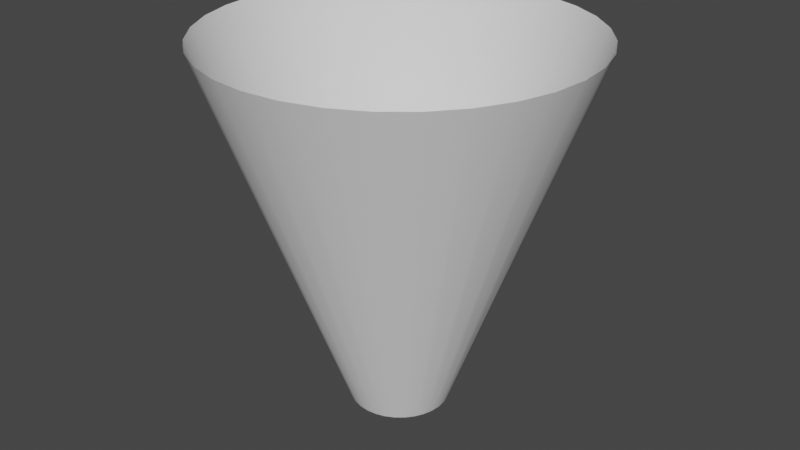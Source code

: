 # Source: SpaceTrip_cone_for_ShaderGraph.blend  (saved by Blender 3.6.13; exported with 4.5.12 LTS)
import bpy
from mathutils import Matrix  # noqa: F401  (used for matrix-valued properties, if any)

bpy.ops.wm.read_factory_settings(use_empty=True)
scene = bpy.context.scene
scene.name = 'Scene'

# ---- collections
col_collection = bpy.data.collections.new('Collection'); scene.collection.children.link(col_collection)

# ---- world
world_world = bpy.data.worlds.new('World'); scene.world = world_world
world_world.use_nodes = True; world_world.node_tree.nodes.clear()
_N = world_world.node_tree.nodes; _L = world_world.node_tree.links
n0 = _N.new('ShaderNodeOutputWorld'); n0.name = 'World Output'; n0.location = (300, 300)
n1 = _N.new('ShaderNodeBackground'); n1.name = 'Background'; n1.location = (10, 300)
n1.inputs[0].default_value = (0.05088, 0.05088, 0.05088, 1.0)
_L.new(n1.outputs[0], n0.inputs[0])
n0.is_active_output = True
world_world.color = (0.05088, 0.05088, 0.05088)
world_world.use_sun_shadow = False
world_world.sun_shadow_jitter_overblur = 0.0

# ---- meshes
me_cylinder = bpy.data.meshes.new('Cylinder')
me_cylinder.from_pydata([(8.853e-09, 0.2688, -1.0), (0.0, 1.0, 1.0), (0.05244, 0.2636, -1.0), (0.1951, 0.9808, 1.0), (0.1029, 0.2483, -1.0), (0.3827, 0.9239, 1.0), (0.1493, 0.2235, -1.0), (0.5556, 0.8315, 1.0), (0.1901, 0.1901, -1.0), (0.7071, 0.7071, 1.0), (0.2235, 0.1493, -1.0), (0.8315, 0.5556, 1.0), (0.2483, 0.1029, -1.0), (0.9239, 0.3827, 1.0), (0.2636, 0.05244, -1.0), (0.9808, 0.1951, 1.0), (0.2688, 1.09e-08, -1.0), (1.0, 0.0, 1.0), (0.2636, -0.05244, -1.0), (0.9808, -0.1951, 1.0), (0.2483, -0.1029, -1.0), (0.9239, -0.3827, 1.0), (0.2235, -0.1493, -1.0), (0.8315, -0.5556, 1.0), (0.1901, -0.1901, -1.0), (0.7071, -0.7071, 1.0), (0.1493, -0.2235, -1.0), (0.5556, -0.8315, 1.0), (0.1029, -0.2483, -1.0), (0.3827, -0.9239, 1.0), (0.05244, -0.2636, -1.0), (0.1951, -0.9808, 1.0), (8.853e-09, -0.2688, -1.0), (0.0, -1.0, 1.0), (-0.05244, -0.2636, -1.0), (-0.1951, -0.9808, 1.0), (-0.1029, -0.2483, -1.0), (-0.3827, -0.9239, 1.0), (-0.1493, -0.2235, -1.0), (-0.5556, -0.8315, 1.0), (-0.1901, -0.1901, -1.0), (-0.7071, -0.7071, 1.0), (-0.2235, -0.1493, -1.0), (-0.8315, -0.5556, 1.0), (-0.2483, -0.1029, -1.0), (-0.9239, -0.3827, 1.0), (-0.2636, -0.05244, -1.0), (-0.9808, -0.1951, 1.0), (-0.2688, 1.09e-08, -1.0), (-1.0, 0.0, 1.0), (-0.2636, 0.05244, -1.0), (-0.9808, 0.1951, 1.0), (-0.2483, 0.1029, -1.0), (-0.9239, 0.3827, 1.0), (-0.2235, 0.1493, -1.0), (-0.8315, 0.5556, 1.0), (-0.1901, 0.1901, -1.0), (-0.7071, 0.7071, 1.0), (-0.1493, 0.2235, -1.0), (-0.5556, 0.8315, 1.0), (-0.1029, 0.2483, -1.0), (-0.3827, 0.9239, 1.0), (-0.05244, 0.2636, -1.0), (-0.1951, 0.9808, 1.0)], [], [(0, 1, 3, 2), (2, 3, 5, 4), (4, 5, 7, 6), (6, 7, 9, 8), (8, 9, 11, 10), (10, 11, 13, 12), (12, 13, 15, 14), (14, 15, 17, 16), (16, 17, 19, 18), (18, 19, 21, 20), (20, 21, 23, 22), (22, 23, 25, 24), (24, 25, 27, 26), (26, 27, 29, 28), (28, 29, 31, 30), (30, 31, 33, 32), (32, 33, 35, 34), (34, 35, 37, 36), (36, 37, 39, 38), (38, 39, 41, 40), (40, 41, 43, 42), (42, 43, 45, 44), (44, 45, 47, 46), (46, 47, 49, 48), (48, 49, 51, 50), (50, 51, 53, 52), (52, 53, 55, 54), (54, 55, 57, 56), (56, 57, 59, 58), (58, 59, 61, 60), (60, 61, 63, 62), (62, 63, 1, 0)])
me_cylinder.polygons.foreach_set('use_smooth', [True] * 32)
_uv = me_cylinder.uv_layers.new(name='UVMap')
_uv.uv.foreach_set('vector', [1.0, 0.0, 1.0, 1.0, 0.9688, 1.0, 0.9688, 0.0, 0.9688, 0.0, 0.9688, 1.0, 0.9375, 1.0, 0.9375, 0.0, 0.9375, 0.0, 0.9375, 1.0, 0.9062, 1.0, 0.9062, 0.0, 0.9062, 0.0, 0.9062, 1.0, 0.875, 1.0, 0.875, 0.0, 0.875, 0.0, 0.875, 1.0, 0.8438, 1.0, 0.8438, 0.0, 0.8438, 0.0, 0.8438, 1.0, 0.8125, 1.0, 0.8125, 0.0, 0.8125, 0.0, 0.8125, 1.0, 0.7812, 1.0, 0.7812, 0.0, 0.7812, 0.0, 0.7812, 1.0, 0.75, 1.0, 0.75, 0.0, 0.75, 0.0, 0.75, 1.0, 0.7188, 1.0, 0.7188, 0.0, 0.7188, 0.0, 0.7188, 1.0, 0.6875, 1.0, 0.6875, 0.0, 0.6875, 0.0, 0.6875, 1.0, 0.6562, 1.0, 0.6562, 0.0, 0.6562, 0.0, 0.6562, 1.0, 0.625, 1.0, 0.625, 0.0, 0.625, 0.0, 0.625, 1.0, 0.5938, 1.0, 0.5938, 0.0, 0.5938, 0.0, 0.5938, 1.0, 0.5625, 1.0, 0.5625, 0.0, 0.5625, 0.0, 0.5625, 1.0, 0.5312, 1.0, 0.5312, 0.0, 0.5312, 0.0, 0.5312, 1.0, 0.5, 1.0, 0.5, 0.0, 0.5, 0.0, 0.5, 1.0, 0.4688, 1.0, 0.4688, 0.0, 0.4688, 0.0, 0.4688, 1.0, 0.4375, 1.0, 0.4375, 0.0, 0.4375, 0.0, 0.4375, 1.0, 0.4062, 1.0, 0.4062, 0.0, 0.4062, 0.0, 0.4062, 1.0, 0.375, 1.0, 0.375, 0.0, 0.375, 0.0, 0.375, 1.0, 0.3438, 1.0, 0.3438, 0.0, 0.3438, 0.0, 0.3438, 1.0, 0.3125, 1.0, 0.3125, 0.0, 0.3125, 0.0, 0.3125, 1.0, 0.2812, 1.0, 0.2812, 0.0, 0.2812, 0.0, 0.2812, 1.0, 0.25, 1.0, 0.25, 0.0, 0.25, 0.0, 0.25, 1.0, 0.2188, 1.0, 0.2187, 0.0, 0.2187, 0.0, 0.2188, 1.0, 0.1875, 1.0, 0.1875, 0.0, 0.1875, 0.0, 0.1875, 1.0, 0.1562, 1.0, 0.1562, 0.0, 0.1562, 0.0, 0.1562, 1.0, 0.125, 1.0, 0.125, 0.0, 0.125, 0.0, 0.125, 1.0, 0.09375, 1.0, 0.09375, 0.0, 0.09375, 0.0, 0.09375, 1.0, 0.0625, 1.0, 0.0625, 0.0, 0.0625, 0.0, 0.0625, 1.0, 0.03125, 1.0, 0.03125, 0.0, 0.03125, 0.0, 0.03125, 1.0, 0.0, 1.0, -1.49e-08, 0.0])
me_cylinder.update()

# ---- objects
ob_cylinder = bpy.data.objects.new('Cylinder', me_cylinder)

# ---- transforms, parenting, visibility, modifiers, constraints
ob_cylinder.location = (0.0, 0.0, 0.0)

# ---- collection membership
col_collection.objects.link(ob_cylinder)

# ---- scene / render settings (as saved in the file)
scene.frame_start = 1; scene.frame_end = 250; scene.frame_set(1)
scene.render.engine = 'BLENDER_EEVEE_NEXT'
scene.cycles.sampling_pattern = 'TABULATED_SOBOL'
scene.view_settings.view_transform = 'Filmic'
bpy.context.view_layer.update()

# ---- added for rendering (the .blend has no active camera and no usable light): camera, sun
cam_auto = bpy.data.cameras.new('AutoCamera')
cam_auto.lens = 50.0
cam_auto.sensor_width = 36.0
cam_auto.clip_end = 1000.0
ob_auto_camera = bpy.data.objects.new('AutoCamera', cam_auto)
scene.collection.objects.link(ob_auto_camera)
ob_auto_camera.location = (3.20507, -3.84609, 2.56406)
ob_auto_camera.rotation_euler = (1.09748, -7.21219e-08, 0.694738)
scene.camera = ob_auto_camera
light_auto_sun = bpy.data.lights.new('AutoSun', 'SUN')
light_auto_sun.energy = 3.0
light_auto_sun.angle = 0.0523599
ob_auto_sun = bpy.data.objects.new('AutoSun', light_auto_sun)
scene.collection.objects.link(ob_auto_sun)
ob_auto_sun.rotation_euler = (0.872665, 0.174533, 0.523599)
bpy.context.view_layer.update()
